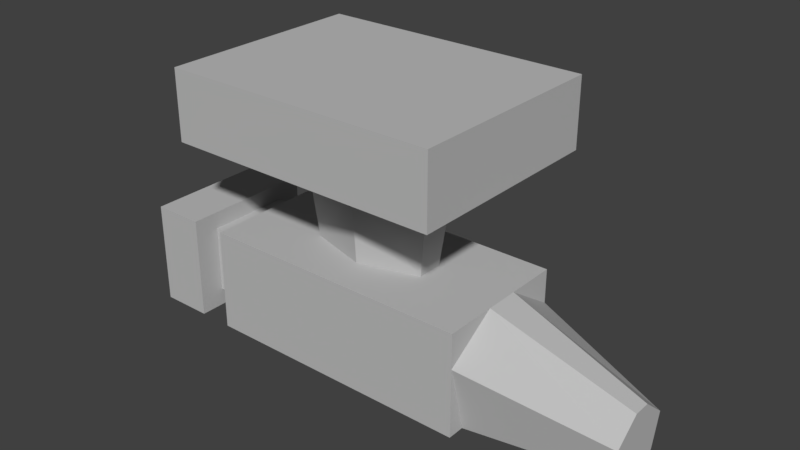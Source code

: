 # Source: anvil.blend  (saved by Blender 2.78.0; exported with 4.5.12 LTS)
import bpy
from mathutils import Matrix  # noqa: F401  (used for matrix-valued properties, if any)

bpy.ops.wm.read_factory_settings(use_empty=True)
scene = bpy.context.scene
scene.name = 'Scene'

# ---- collections
col_collection_1 = bpy.data.collections.new('Collection 1'); scene.collection.children.link(col_collection_1)

# ---- materials (node trees are filled in below, after node groups)
mat_material = bpy.data.materials.new('Material')
mat_material.alpha_threshold = 0.0
mat_material.use_transparent_shadow = False
mat_material.diffuse_color = (0.5161, 0.5161, 0.5161, 1.0)
mat_material.roughness = 0.5
mat_material.line_color = (0.0, 0.0, 0.0, 1.0)

# ---- material node trees

# ---- world
world_world = bpy.data.worlds.new('World'); scene.world = world_world
world_world.color = (0.05088, 0.05088, 0.05088)
world_world.use_sun_shadow = False
world_world.sun_shadow_jitter_overblur = 0.0
world_world.cycles.sampling_method = 'MANUAL'

# ---- meshes
me_anvil = bpy.data.meshes.new('Anvil')
me_anvil.from_pydata([(-36.0, -24.0, 0.0), (-36.0, 24.0, 0.0), (-36.0, 24.0, -16.0), (-36.0, -24.0, -16.0), (28.0, 24.0, 0.0), (28.0, 24.0, -16.0), (28.0, -24.0, 0.0), (28.0, -24.0, -16.0), (-20.0, -4.0, -24.0), (-20.0, 4.0, -24.0), (-18.0, 3.0, -40.0), (-18.0, -3.0, -40.0), (-4.0, 8.0, -24.0), (-4.0, 7.0, -40.0), (12.0, 4.0, -24.0), (10.0, 3.0, -40.0), (12.0, -4.0, -24.0), (10.0, -3.0, -40.0), (-4.0, -8.0, -24.0), (-4.0, -7.0, -40.0), (-32.0, -7.0, -16.0), (-32.0, 7.0, -16.0), (-4.0, 14.0, -16.0), (24.0, 7.0, -16.0), (24.0, -7.0, -16.0), (-4.0, -14.0, -16.0), (-44.0, -10.0, -60.0), (-44.0, 10.0, -60.0), (-36.0, 10.0, -60.0), (-36.0, -10.0, -60.0), (-44.0, 10.0, -44.0), (-36.0, 10.0, -44.0), (-36.0, -10.0, -44.0), (-44.0, -10.0, -44.0), (-56.0, -16.0, -40.0), (-56.0, 16.0, -40.0), (-56.0, 16.0, -64.0), (-56.0, -16.0, -64.0), (-44.0, 16.0, -40.0), (-44.0, -16.0, -40.0), (-44.0, -16.0, -64.0), (-44.0, 16.0, -64.0), (-36.0, -16.0, -64.0), (-36.0, 16.0, -64.0), (28.0, 16.0, -64.0), (28.0, -16.0, -64.0), (-36.0, -16.0, -40.0), (-36.0, 16.0, -40.0), (28.0, 16.0, -40.0), (28.0, -16.0, -40.0), (28.0, -12.0, -64.0), (28.0, 12.0, -64.0), (60.0, 6.0, -64.0), (60.0, -6.0, -64.0), (60.0, 2.0, -51.0), (60.0, -2.0, -51.0), (60.0, -8.0, -56.0), (60.0, 8.0, -56.0), (28.0, -4.0, -40.0), (28.0, -16.0, -48.0), (28.0, 16.0, -48.0), (28.0, 4.0, -40.0)], [], [(10, 11, 8, 9), (0, 6, 4, 1), (2, 3, 0, 1), (24, 7, 25), (7, 24, 23, 5), (22, 5, 23), (5, 22, 2), (20, 25, 3), (25, 7, 3), (5, 2, 1, 4), (20, 3, 2, 21), (7, 6, 0, 3), (7, 5, 4, 6), (25, 20, 8, 18), (21, 9, 8, 20), (16, 14, 23, 24), (25, 18, 16, 24), (21, 2, 22), (23, 14, 12, 22), (18, 19, 17), (17, 16, 18), (10, 9, 12), (15, 14, 16, 17), (22, 12, 9, 21), (12, 13, 10), (51, 44, 60), (60, 61, 57), (58, 49, 59), (61, 60, 48), (57, 56, 53, 52), (57, 54, 55, 56), (51, 60, 57, 52), (53, 50, 51, 52), (50, 53, 56, 59), (45, 50, 59), (61, 58, 55, 54), (57, 61, 54), (46, 42, 45, 49), (44, 43, 47, 48), (47, 46, 11, 10), (47, 10, 13), (31, 47, 43, 28), (26, 27, 28, 29), (49, 19, 46), (42, 29, 28, 43), (61, 48, 15), (47, 31, 32, 46), (32, 29, 42, 46), (47, 13, 48), (15, 48, 13), (49, 58, 17), (17, 58, 61, 15), (49, 17, 19), (19, 11, 46), (44, 51, 43), (45, 42, 50), (51, 50, 42, 43), (32, 33, 26, 29), (32, 31, 30, 33), (31, 28, 27, 30), (27, 26, 40, 41), (38, 30, 27, 41), (38, 39, 33, 30), (39, 40, 26, 33), (38, 41, 36, 35), (36, 41, 40, 37), (37, 34, 35, 36), (37, 40, 39, 34), (38, 35, 34, 39), (58, 56, 55), (59, 56, 58), (19, 18, 11), (18, 8, 11), (13, 12, 15), (14, 15, 12)])
me_anvil.materials.append(mat_material)
me_anvil.use_remesh_preserve_volume = False
me_anvil.use_remesh_preserve_attributes = False
me_anvil.use_mirror_vertex_groups = False
me_anvil.update()

# ---- objects
ob_anvil = bpy.data.objects.new('Anvil', me_anvil)

# ---- transforms, parenting, visibility, modifiers, constraints
ob_anvil.location = (0.0, 0.0, 0.0)
ob_anvil.lineart.crease_threshold = 0.0

# ---- collection membership
col_collection_1.objects.link(ob_anvil)

# ---- scene / render settings (as saved in the file)
scene.frame_start = 1; scene.frame_end = 250; scene.frame_set(1)
scene.render.engine = 'BLENDER_EEVEE_NEXT'
scene.render.resolution_percentage = 50
scene.render.dither_intensity = 0.0
scene.cycles.use_denoising = False
scene.cycles.samples = 128
scene.cycles.sampling_pattern = 'TABULATED_SOBOL'
scene.cycles.light_sampling_threshold = 0.0
scene.cycles.use_adaptive_sampling = False
scene.cycles.use_light_tree = False
scene.cycles.blur_glossy = 0.0
scene.cycles.sample_clamp_indirect = 0.0
scene.view_settings.view_transform = 'Standard'
bpy.context.view_layer.update()

# ---- added for rendering (the .blend has no active camera and no usable light): camera, sun
cam_auto = bpy.data.cameras.new('AutoCamera')
cam_auto.lens = 50.0
cam_auto.sensor_width = 36.0
cam_auto.clip_end = 2288.07
ob_auto_camera = bpy.data.objects.new('AutoCamera', cam_auto)
scene.collection.objects.link(ob_auto_camera)
ob_auto_camera.location = (132.375, -156.45, 72.2997)
ob_auto_camera.rotation_euler = (1.09748, -7.21219e-08, 0.694738)
scene.camera = ob_auto_camera
light_auto_sun = bpy.data.lights.new('AutoSun', 'SUN')
light_auto_sun.energy = 3.0
light_auto_sun.angle = 0.0523599
ob_auto_sun = bpy.data.objects.new('AutoSun', light_auto_sun)
scene.collection.objects.link(ob_auto_sun)
ob_auto_sun.rotation_euler = (0.872665, 0.174533, 0.523599)
bpy.context.view_layer.update()

